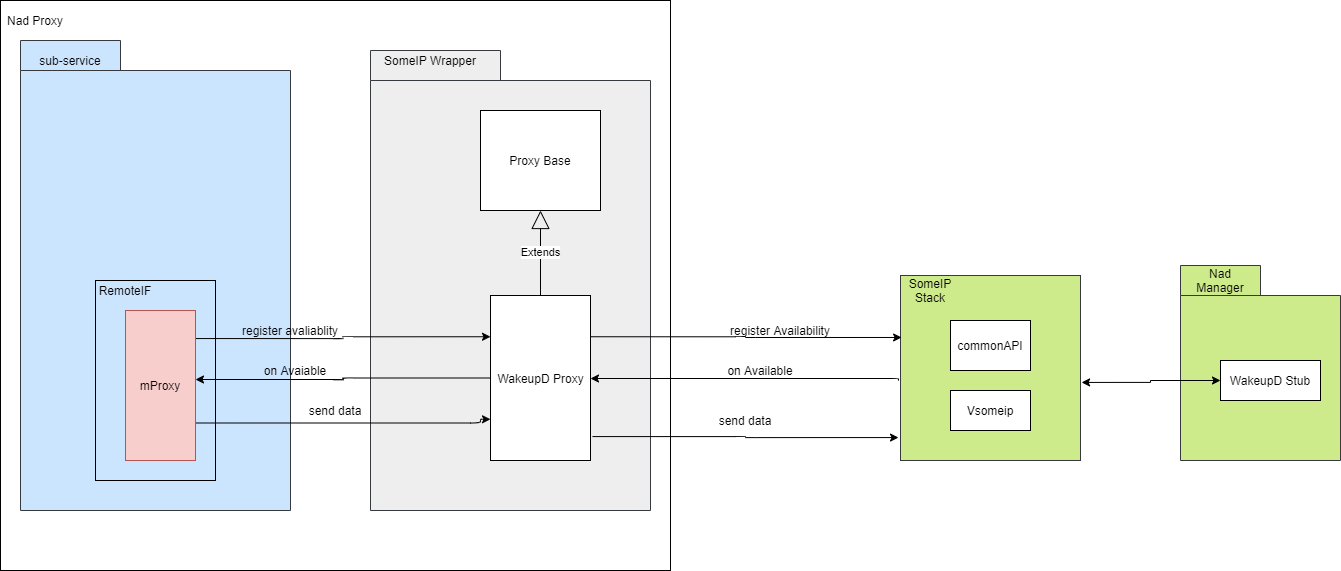

The diagram above was exported from draw.io. Its source (the exported page's mxGraphModel, read from the mxfile embedded in the PNG):
<mxGraphModel dx="2912" dy="82" grid="1" gridSize="10" guides="1" tooltips="1" connect="1" arrows="1" fold="1" page="1" pageScale="1" pageWidth="850" pageHeight="1100" math="0" shadow="0">
  <root>
    <mxCell id="MicEdj7X82-UYUuInb1l-0" />
    <mxCell id="MicEdj7X82-UYUuInb1l-1" parent="MicEdj7X82-UYUuInb1l-0" />
    <mxCell id="MicEdj7X82-UYUuInb1l-2" value="" style="shape=folder;fontStyle=1;tabWidth=130;tabHeight=30;tabPosition=left;html=1;boundedLbl=1;fillColor=#eeeeee;strokeColor=#36393d;" parent="MicEdj7X82-UYUuInb1l-1" vertex="1">
      <mxGeometry x="-240" y="1210" width="280" height="460" as="geometry" />
    </mxCell>
    <mxCell id="MicEdj7X82-UYUuInb1l-3" value="SomeIP Wrapper" style="text;html=1;strokeColor=none;fillColor=none;align=center;verticalAlign=middle;whiteSpace=wrap;rounded=0;" parent="MicEdj7X82-UYUuInb1l-1" vertex="1">
      <mxGeometry x="-230" y="1210" width="100" height="20" as="geometry" />
    </mxCell>
    <mxCell id="MicEdj7X82-UYUuInb1l-6" value="Proxy Base" style="rounded=0;whiteSpace=wrap;html=1;" parent="MicEdj7X82-UYUuInb1l-1" vertex="1">
      <mxGeometry x="-130" y="1270" width="120" height="100" as="geometry" />
    </mxCell>
    <mxCell id="kTvZwe4CdYXfkeiN4GDI-2" style="edgeStyle=orthogonalEdgeStyle;rounded=1;orthogonalLoop=1;jettySize=auto;html=1;exitX=-0.011;exitY=0.568;exitDx=0;exitDy=0;exitPerimeter=0;" edge="1" parent="MicEdj7X82-UYUuInb1l-1" source="MicEdj7X82-UYUuInb1l-10" target="MicEdj7X82-UYUuInb1l-21">
      <mxGeometry relative="1" as="geometry">
        <Array as="points">
          <mxPoint x="288" y="1538" />
        </Array>
      </mxGeometry>
    </mxCell>
    <mxCell id="MicEdj7X82-UYUuInb1l-10" value="" style="rounded=0;whiteSpace=wrap;html=1;fillColor=#cdeb8b;strokeColor=#36393d;" parent="MicEdj7X82-UYUuInb1l-1" vertex="1">
      <mxGeometry x="290" y="1435" width="180" height="185" as="geometry" />
    </mxCell>
    <mxCell id="MicEdj7X82-UYUuInb1l-11" value="commonAPI" style="rounded=0;whiteSpace=wrap;html=1;" parent="MicEdj7X82-UYUuInb1l-1" vertex="1">
      <mxGeometry x="340" y="1480" width="80" height="50" as="geometry" />
    </mxCell>
    <mxCell id="MicEdj7X82-UYUuInb1l-12" value="Vsomeip" style="rounded=0;whiteSpace=wrap;html=1;" parent="MicEdj7X82-UYUuInb1l-1" vertex="1">
      <mxGeometry x="340" y="1550" width="80" height="40" as="geometry" />
    </mxCell>
    <mxCell id="kTvZwe4CdYXfkeiN4GDI-1" style="edgeStyle=orthogonalEdgeStyle;rounded=1;orthogonalLoop=1;jettySize=auto;html=1;exitX=1;exitY=0.25;exitDx=0;exitDy=0;entryX=0.006;entryY=0.335;entryDx=0;entryDy=0;entryPerimeter=0;" edge="1" parent="MicEdj7X82-UYUuInb1l-1" source="MicEdj7X82-UYUuInb1l-21" target="MicEdj7X82-UYUuInb1l-10">
      <mxGeometry relative="1" as="geometry" />
    </mxCell>
    <mxCell id="kTvZwe4CdYXfkeiN4GDI-7" style="edgeStyle=orthogonalEdgeStyle;rounded=1;orthogonalLoop=1;jettySize=auto;html=1;exitX=1.02;exitY=0.855;exitDx=0;exitDy=0;entryX=-0.011;entryY=0.876;entryDx=0;entryDy=0;entryPerimeter=0;exitPerimeter=0;" edge="1" parent="MicEdj7X82-UYUuInb1l-1" source="MicEdj7X82-UYUuInb1l-21" target="MicEdj7X82-UYUuInb1l-10">
      <mxGeometry relative="1" as="geometry" />
    </mxCell>
    <mxCell id="MicEdj7X82-UYUuInb1l-21" value="WakeupD Proxy" style="html=1;dropTarget=0;" parent="MicEdj7X82-UYUuInb1l-1" vertex="1">
      <mxGeometry x="-120" y="1455" width="100" height="165" as="geometry" />
    </mxCell>
    <mxCell id="MicEdj7X82-UYUuInb1l-46" value="" style="shape=folder;fontStyle=1;tabWidth=100;tabHeight=30;tabPosition=left;html=1;boundedLbl=1;strokeColor=#36393d;fillColor=#cce5ff;" parent="MicEdj7X82-UYUuInb1l-1" vertex="1">
      <mxGeometry x="-590" y="1200" width="270" height="470" as="geometry" />
    </mxCell>
    <mxCell id="MicEdj7X82-UYUuInb1l-48" value="" style="rounded=0;whiteSpace=wrap;html=1;fillColor=none;" parent="MicEdj7X82-UYUuInb1l-1" vertex="1">
      <mxGeometry x="-515" y="1440" width="120" height="200" as="geometry" />
    </mxCell>
    <mxCell id="MicEdj7X82-UYUuInb1l-59" value="sub-service" style="text;html=1;strokeColor=none;fillColor=none;align=center;verticalAlign=middle;whiteSpace=wrap;rounded=0;" parent="MicEdj7X82-UYUuInb1l-1" vertex="1">
      <mxGeometry x="-590" y="1210" width="100" height="20" as="geometry" />
    </mxCell>
    <mxCell id="MicEdj7X82-UYUuInb1l-61" value="SomeIP Stack" style="text;html=1;strokeColor=none;fillColor=none;align=center;verticalAlign=middle;whiteSpace=wrap;rounded=0;" parent="MicEdj7X82-UYUuInb1l-1" vertex="1">
      <mxGeometry x="300" y="1440" width="40" height="20" as="geometry" />
    </mxCell>
    <mxCell id="MicEdj7X82-UYUuInb1l-62" value="" style="shape=folder;fontStyle=1;tabWidth=80;tabHeight=30;tabPosition=left;html=1;boundedLbl=1;fillColor=#cdeb8b;strokeColor=#36393d;" parent="MicEdj7X82-UYUuInb1l-1" vertex="1">
      <mxGeometry x="570" y="1425" width="160" height="195" as="geometry" />
    </mxCell>
    <mxCell id="MicEdj7X82-UYUuInb1l-63" value="Nad Manager" style="text;html=1;strokeColor=none;fillColor=none;align=center;verticalAlign=middle;whiteSpace=wrap;rounded=0;" parent="MicEdj7X82-UYUuInb1l-1" vertex="1">
      <mxGeometry x="590" y="1430" width="40" height="20" as="geometry" />
    </mxCell>
    <mxCell id="MicEdj7X82-UYUuInb1l-65" style="edgeStyle=orthogonalEdgeStyle;rounded=0;orthogonalLoop=1;jettySize=auto;html=1;exitX=0;exitY=0.5;exitDx=0;exitDy=0;entryX=1.006;entryY=0.578;entryDx=0;entryDy=0;startArrow=classic;startFill=1;endArrow=classic;endFill=1;strokeColor=#000000;entryPerimeter=0;" parent="MicEdj7X82-UYUuInb1l-1" source="MicEdj7X82-UYUuInb1l-64" target="MicEdj7X82-UYUuInb1l-10" edge="1">
      <mxGeometry relative="1" as="geometry" />
    </mxCell>
    <mxCell id="MicEdj7X82-UYUuInb1l-64" value="WakeupD Stub" style="rounded=0;whiteSpace=wrap;html=1;" parent="MicEdj7X82-UYUuInb1l-1" vertex="1">
      <mxGeometry x="610" y="1520" width="100" height="40" as="geometry" />
    </mxCell>
    <mxCell id="MicEdj7X82-UYUuInb1l-67" value="RemoteIF" style="text;html=1;strokeColor=none;fillColor=none;align=center;verticalAlign=middle;whiteSpace=wrap;rounded=0;" parent="MicEdj7X82-UYUuInb1l-1" vertex="1">
      <mxGeometry x="-515" y="1440" width="60" height="20" as="geometry" />
    </mxCell>
    <mxCell id="kTvZwe4CdYXfkeiN4GDI-0" style="edgeStyle=orthogonalEdgeStyle;rounded=1;orthogonalLoop=1;jettySize=auto;html=1;exitX=0.986;exitY=0.187;exitDx=0;exitDy=0;entryX=0;entryY=0.25;entryDx=0;entryDy=0;exitPerimeter=0;" edge="1" parent="MicEdj7X82-UYUuInb1l-1" source="MicEdj7X82-UYUuInb1l-68" target="MicEdj7X82-UYUuInb1l-21">
      <mxGeometry relative="1" as="geometry" />
    </mxCell>
    <mxCell id="kTvZwe4CdYXfkeiN4GDI-5" style="edgeStyle=orthogonalEdgeStyle;rounded=1;orthogonalLoop=1;jettySize=auto;html=1;exitX=1;exitY=0.75;exitDx=0;exitDy=0;entryX=0;entryY=0.75;entryDx=0;entryDy=0;" edge="1" parent="MicEdj7X82-UYUuInb1l-1" source="MicEdj7X82-UYUuInb1l-68" target="MicEdj7X82-UYUuInb1l-21">
      <mxGeometry relative="1" as="geometry">
        <Array as="points">
          <mxPoint x="-130" y="1583" />
          <mxPoint x="-130" y="1579" />
        </Array>
      </mxGeometry>
    </mxCell>
    <mxCell id="MicEdj7X82-UYUuInb1l-68" value="mProxy" style="rounded=0;whiteSpace=wrap;html=1;fillColor=#f8cecc;strokeColor=#b85450;" parent="MicEdj7X82-UYUuInb1l-1" vertex="1">
      <mxGeometry x="-485" y="1470" width="70" height="150" as="geometry" />
    </mxCell>
    <mxCell id="MicEdj7X82-UYUuInb1l-71" value="register avaliablity" style="text;html=1;strokeColor=none;fillColor=none;align=center;verticalAlign=middle;whiteSpace=wrap;rounded=0;" parent="MicEdj7X82-UYUuInb1l-1" vertex="1">
      <mxGeometry x="-380" y="1480" width="120" height="20" as="geometry" />
    </mxCell>
    <mxCell id="MicEdj7X82-UYUuInb1l-88" value="on Avaiable" style="text;html=1;strokeColor=none;fillColor=none;align=center;verticalAlign=middle;whiteSpace=wrap;rounded=0;" parent="MicEdj7X82-UYUuInb1l-1" vertex="1">
      <mxGeometry x="-360" y="1520" width="90" height="20" as="geometry" />
    </mxCell>
    <mxCell id="yxknnj5L3JGjGKHGqxcG-18" style="edgeStyle=orthogonalEdgeStyle;rounded=1;orthogonalLoop=1;jettySize=auto;html=1;exitX=1;exitY=0.5;exitDx=0;exitDy=0;entryX=0;entryY=0.5;entryDx=0;entryDy=0;startArrow=none;startFill=0;endArrow=block;endFill=0;endSize=17;strokeWidth=1;" parent="MicEdj7X82-UYUuInb1l-1" target="pm0ytrPMX4vtsRQ1ZmcX-0" edge="1">
      <mxGeometry relative="1" as="geometry">
        <mxPoint x="320" y="1115" as="sourcePoint" />
      </mxGeometry>
    </mxCell>
    <mxCell id="yxknnj5L3JGjGKHGqxcG-17" style="edgeStyle=orthogonalEdgeStyle;rounded=1;orthogonalLoop=1;jettySize=auto;html=1;exitX=1;exitY=0.5;exitDx=0;exitDy=0;entryX=0;entryY=0.25;entryDx=0;entryDy=0;startArrow=none;startFill=0;endArrow=block;endFill=0;endSize=17;strokeWidth=1;" parent="MicEdj7X82-UYUuInb1l-1" target="pm0ytrPMX4vtsRQ1ZmcX-0" edge="1">
      <mxGeometry relative="1" as="geometry">
        <mxPoint x="320" y="1060" as="sourcePoint" />
      </mxGeometry>
    </mxCell>
    <mxCell id="yxknnj5L3JGjGKHGqxcG-16" style="edgeStyle=orthogonalEdgeStyle;rounded=1;orthogonalLoop=1;jettySize=auto;html=1;exitX=1;exitY=0.5;exitDx=0;exitDy=0;startArrow=none;startFill=0;endArrow=block;endFill=0;endSize=17;strokeWidth=1;" parent="MicEdj7X82-UYUuInb1l-1" target="pm0ytrPMX4vtsRQ1ZmcX-0" edge="1">
      <mxGeometry relative="1" as="geometry">
        <mxPoint x="320" y="980" as="sourcePoint" />
      </mxGeometry>
    </mxCell>
    <mxCell id="fhAXhtNcubLe-r8k7sih-5" style="edgeStyle=orthogonalEdgeStyle;rounded=0;orthogonalLoop=1;jettySize=auto;html=1;exitX=1;exitY=0.5;exitDx=0;exitDy=0;entryX=0;entryY=0.5;entryDx=0;entryDy=0;startArrow=none;startFill=0;endArrow=classic;endFill=1;endSize=6;strokeWidth=1;" parent="MicEdj7X82-UYUuInb1l-1" target="pm0ytrPMX4vtsRQ1ZmcX-2" edge="1">
      <mxGeometry relative="1" as="geometry">
        <mxPoint x="-37.5" y="1168.75" as="sourcePoint" />
      </mxGeometry>
    </mxCell>
    <mxCell id="fhAXhtNcubLe-r8k7sih-6" style="edgeStyle=orthogonalEdgeStyle;rounded=0;orthogonalLoop=1;jettySize=auto;html=1;exitX=1;exitY=0.5;exitDx=0;exitDy=0;entryX=0;entryY=0.5;entryDx=0;entryDy=0;startArrow=none;startFill=0;endArrow=classic;endFill=1;endSize=6;strokeWidth=1;" parent="MicEdj7X82-UYUuInb1l-1" target="pm0ytrPMX4vtsRQ1ZmcX-1" edge="1">
      <mxGeometry relative="1" as="geometry">
        <mxPoint x="-37.5" y="1228.75" as="sourcePoint" />
      </mxGeometry>
    </mxCell>
    <mxCell id="yxknnj5L3JGjGKHGqxcG-13" value="register Availability" style="text;html=1;strokeColor=none;fillColor=none;align=center;verticalAlign=middle;whiteSpace=wrap;rounded=0;" parent="MicEdj7X82-UYUuInb1l-1" vertex="1">
      <mxGeometry x="90" y="1480" width="160" height="20" as="geometry" />
    </mxCell>
    <mxCell id="yxknnj5L3JGjGKHGqxcG-15" value="on Available" style="text;html=1;strokeColor=none;fillColor=none;align=center;verticalAlign=middle;whiteSpace=wrap;rounded=0;" parent="MicEdj7X82-UYUuInb1l-1" vertex="1">
      <mxGeometry x="70" y="1520" width="160" height="20" as="geometry" />
    </mxCell>
    <mxCell id="YymJ88BqcNNYUDBqXg1k-0" value="Nad Proxy" style="text;html=1;strokeColor=none;fillColor=none;align=center;verticalAlign=middle;whiteSpace=wrap;rounded=0;" vertex="1" parent="MicEdj7X82-UYUuInb1l-1">
      <mxGeometry x="-610" y="1170" width="70" height="20" as="geometry" />
    </mxCell>
    <mxCell id="kTvZwe4CdYXfkeiN4GDI-4" style="edgeStyle=orthogonalEdgeStyle;rounded=1;orthogonalLoop=1;jettySize=auto;html=1;exitX=0;exitY=0.5;exitDx=0;exitDy=0;entryX=1;entryY=0.46;entryDx=0;entryDy=0;entryPerimeter=0;" edge="1" parent="MicEdj7X82-UYUuInb1l-1" source="MicEdj7X82-UYUuInb1l-21" target="MicEdj7X82-UYUuInb1l-68">
      <mxGeometry relative="1" as="geometry">
        <mxPoint x="-110" y="1530" as="sourcePoint" />
        <mxPoint x="-410" y="1540" as="targetPoint" />
      </mxGeometry>
    </mxCell>
    <mxCell id="kTvZwe4CdYXfkeiN4GDI-6" value="send data" style="text;html=1;strokeColor=none;fillColor=none;align=center;verticalAlign=middle;whiteSpace=wrap;rounded=0;" vertex="1" parent="MicEdj7X82-UYUuInb1l-1">
      <mxGeometry x="-320" y="1560" width="90" height="20" as="geometry" />
    </mxCell>
    <mxCell id="kTvZwe4CdYXfkeiN4GDI-8" value="send data" style="text;html=1;strokeColor=none;fillColor=none;align=center;verticalAlign=middle;whiteSpace=wrap;rounded=0;" vertex="1" parent="MicEdj7X82-UYUuInb1l-1">
      <mxGeometry x="90" y="1570" width="90" height="20" as="geometry" />
    </mxCell>
    <mxCell id="kTvZwe4CdYXfkeiN4GDI-9" value="" style="rounded=0;whiteSpace=wrap;html=1;fillColor=none;" vertex="1" parent="MicEdj7X82-UYUuInb1l-1">
      <mxGeometry x="-610" y="1160" width="670" height="570" as="geometry" />
    </mxCell>
    <mxCell id="kTvZwe4CdYXfkeiN4GDI-10" value="Extends" style="endArrow=block;endSize=16;endFill=0;html=1;exitX=0.5;exitY=0;exitDx=0;exitDy=0;entryX=0.5;entryY=1;entryDx=0;entryDy=0;" edge="1" parent="MicEdj7X82-UYUuInb1l-1" source="MicEdj7X82-UYUuInb1l-21" target="MicEdj7X82-UYUuInb1l-6">
      <mxGeometry width="160" relative="1" as="geometry">
        <mxPoint x="110" y="1320" as="sourcePoint" />
        <mxPoint x="270" y="1320" as="targetPoint" />
      </mxGeometry>
    </mxCell>
  </root>
</mxGraphModel>